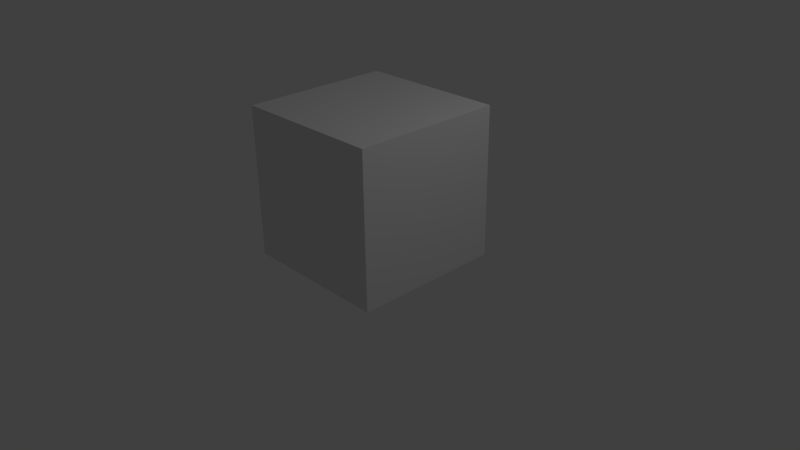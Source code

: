 # Source: PlatformHigh.blend  (saved by Blender 2.66.1; exported with 4.5.12 LTS)
import bpy
from mathutils import Matrix  # noqa: F401  (used for matrix-valued properties, if any)

bpy.ops.wm.read_factory_settings(use_empty=True)
scene = bpy.context.scene
scene.name = 'Scene'

# ---- collections
col_collection_1 = bpy.data.collections.new('Collection 1'); scene.collection.children.link(col_collection_1)

# ---- materials (node trees are filled in below, after node groups)
mat_material = bpy.data.materials.new('Material')
mat_material.alpha_threshold = 0.0
mat_material.use_transparent_shadow = False
mat_material.roughness = 0.5
mat_material.line_color = (0.0, 0.0, 0.0, 1.0)

# ---- material node trees

# ---- world
world_world = bpy.data.worlds.new('World'); scene.world = world_world
world_world.color = (0.05088, 0.05088, 0.05088)
world_world.use_sun_shadow = False
world_world.sun_shadow_jitter_overblur = 0.0
world_world.cycles.sampling_method = 'MANUAL'
world_world.cycles.sample_map_resolution = 256

# ---- cameras
cam_camera = bpy.data.cameras.new('Camera')
cam_camera.clip_end = 100.0
cam_camera.lens = 35.0
cam_camera.sensor_width = 32.0
cam_camera.sensor_height = 18.0
cam_camera.ortho_scale = 7.314
cam_camera.dof.focus_distance = 0.0
cam_camera.dof.aperture_fstop = 128.0

# ---- lights
light_lamp = bpy.data.lights.new('Lamp', 'POINT')
light_lamp.transmission_factor = 0.0
light_lamp.cutoff_distance = 30.0
light_lamp.energy = 100.0
light_lamp.shadow_buffer_clip_start = 1.001
light_lamp.shadow_soft_size = 0.1
light_lamp.shadow_maximum_resolution = 0.006
light_lamp.use_absolute_resolution = True
light_lamp.cycles.use_multiple_importance_sampling = False

# ---- meshes
me_cube = bpy.data.meshes.new('Cube')
me_cube.from_pydata([(1.0, 1.0, -1.0), (1.0, -1.0, -1.0), (-1.0, -1.0, -1.0), (-1.0, 1.0, -1.0), (1.0, 1.0, 1.0), (1.0, -1.0, 1.0), (-1.0, -1.0, 1.0), (-1.0, 1.0, 1.0)], [], [(0, 1, 2, 3), (4, 7, 6, 5), (0, 4, 5, 1), (1, 5, 6, 2), (2, 6, 7, 3), (4, 0, 3, 7)])
me_cube.materials.append(mat_material)
me_cube.use_remesh_preserve_volume = False
me_cube.use_remesh_preserve_attributes = False
me_cube.use_mirror_vertex_groups = False
me_cube.update()

# ---- objects
ob_cube = bpy.data.objects.new('Cube', me_cube)
ob_lamp = bpy.data.objects.new('Lamp', light_lamp)
ob_camera = bpy.data.objects.new('Camera', cam_camera)

# ---- transforms, parenting, visibility, modifiers, constraints
ob_cube.location = (0.0, 0.01, 1.0)
ob_cube.lock_rotations_4d = False
ob_cube.empty_display_type = 'ARROWS'
ob_cube.lineart.crease_threshold = 0.0
ob_lamp.location = (4.076, 1.005, 5.904)
ob_lamp.rotation_euler = (0.6503, 0.05522, 1.866)
ob_lamp.lock_rotations_4d = False
ob_lamp.empty_display_type = 'ARROWS'
ob_lamp.color = (0.0, 0.0, 0.0, 0.0)
ob_lamp.lineart.crease_threshold = 0.0
ob_camera.location = (7.481, -6.508, 5.344)
ob_camera.rotation_euler = (1.109, 0.01082, 0.8149)
ob_camera.lock_rotations_4d = False
ob_camera.empty_display_type = 'ARROWS'
ob_camera.color = (0.0, 0.0, 0.0, 0.0)
ob_camera.display_type = 'WIRE'
ob_camera.lineart.crease_threshold = 0.0

# ---- collection membership
col_collection_1.objects.link(ob_cube)
col_collection_1.objects.link(ob_lamp)
col_collection_1.objects.link(ob_camera)

# ---- scene / render settings (as saved in the file)
scene.camera = ob_camera
scene.frame_start = 1; scene.frame_end = 250; scene.frame_set(1)
scene.render.engine = 'BLENDER_EEVEE_NEXT'
scene.render.image_settings.color_mode = 'RGB'
scene.render.image_settings.compression = 90
scene.render.resolution_percentage = 50
scene.render.dither_intensity = 0.0
scene.render.bake_margin = 2
scene.cycles.use_denoising = False
scene.cycles.samples = 10
scene.cycles.sampling_pattern = 'TABULATED_SOBOL'
scene.cycles.light_sampling_threshold = 0.0
scene.cycles.use_adaptive_sampling = False
scene.cycles.use_light_tree = False
scene.cycles.blur_glossy = 0.0
scene.cycles.volume_bounces = 1
scene.cycles.pixel_filter_type = 'GAUSSIAN'
scene.cycles.sample_clamp_indirect = 0.0
scene.view_settings.view_transform = 'Standard'
bpy.context.view_layer.update()

